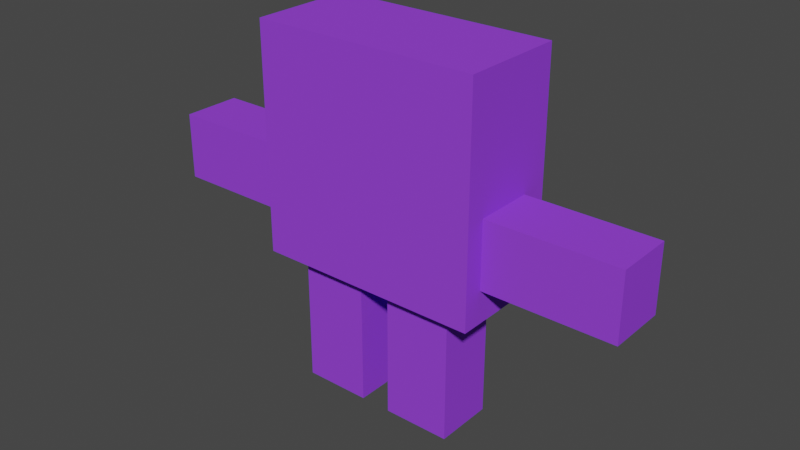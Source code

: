 # Source: CubeMan.blend  (saved by Blender 3.4.6; exported with 4.5.12 LTS)
import bpy
from mathutils import Matrix  # noqa: F401  (used for matrix-valued properties, if any)

bpy.ops.wm.read_factory_settings(use_empty=True)
scene = bpy.context.scene
scene.name = 'Scene'

# ---- collections
col_collection = bpy.data.collections.new('Collection'); scene.collection.children.link(col_collection)

# ---- materials (node trees are filled in below, after node groups)
mat_material = bpy.data.materials.new('Material')
mat_material.alpha_threshold = 0.0
mat_material.use_transparent_shadow = False
mat_material.diffuse_color = (0.2896, 0.05741, 0.8, 1.0)
mat_material.roughness = 0.5
mat_material.line_color = (0.0, 0.0, 0.0, 1.0)

# ---- material node trees

# ---- world
world_world = bpy.data.worlds.new('World'); scene.world = world_world
world_world.use_nodes = True; world_world.node_tree.nodes.clear()
_N = world_world.node_tree.nodes; _L = world_world.node_tree.links
n0 = _N.new('ShaderNodeOutputWorld'); n0.name = 'World Output'; n0.location = (300, 300)
n1 = _N.new('ShaderNodeBackground'); n1.name = 'Background'; n1.location = (10, 300)
n1.inputs[0].default_value = (0.05088, 0.05088, 0.05088, 1.0)
_L.new(n1.outputs[0], n0.inputs[0])
n0.is_active_output = True
world_world.color = (0.05088, 0.05088, 0.05088)
world_world.use_sun_shadow = False
world_world.sun_shadow_jitter_overblur = 0.0

# ---- meshes
me_cube = bpy.data.meshes.new('Cube')
me_cube.from_pydata([(1.0, 1.0, 1.0), (1.0, 1.0, -1.0), (1.0, -1.0, 1.0), (1.0, -1.0, -1.0), (-1.0, 1.0, 1.0), (-1.0, 1.0, -1.0), (-1.0, -1.0, 1.0), (-1.0, -1.0, -1.0), (1.0, 1.0, -3.927), (1.0, 1.0, -1.927), (1.0, -1.0, -3.927), (1.0, -1.0, -1.927), (-1.0, 1.0, -3.927), (-1.0, 1.0, -1.927), (-1.0, -1.0, -3.927), (-1.0, -1.0, -1.927), (0.4907, -2.078, 1.914), (3.024, -2.078, 1.914), (0.4907, 1.509, 1.914), (3.024, 1.509, 1.914), (0.4907, -2.078, -4.84), (3.024, -2.078, -4.84), (0.4907, 1.509, -4.84), (3.024, 1.509, -4.84), (0.8554, 0.8604, -3.38), (1.605, 0.8604, -3.38), (0.8554, -1.14, -3.38), (1.605, -1.14, -3.38), (0.8554, 0.8604, -8.712), (1.605, 0.8604, -8.712), (0.8554, -1.14, -8.712), (1.605, -1.14, -8.712), (0.8554, 0.8604, 0.4529), (1.605, 0.8604, 0.4529), (0.8554, -1.14, 0.4529), (1.605, -1.14, 0.4529), (0.8554, 0.8604, 5.785), (1.605, 0.8604, 5.785), (0.8554, -1.14, 5.785), (1.605, -1.14, 5.785), (1.605, 0.8604, -4.074), (1.605, 0.8604, -4.836), (1.605, 0.8604, -5.598), (1.605, 0.8604, -6.359), (1.605, 0.8604, -7.121), (1.605, 0.8604, -7.883), (0.8554, -1.14, -4.074), (0.8554, -1.14, -4.836), (0.8554, -1.14, -5.598), (0.8554, -1.14, -6.359), (0.8554, -1.14, -7.121), (0.8554, -1.14, -7.883), (1.605, -1.14, -7.883), (1.605, -1.14, -7.121), (1.605, -1.14, -6.359), (1.605, -1.14, -5.598), (1.605, -1.14, -4.836), (1.605, -1.14, -4.074), (0.8554, 0.8604, -7.883), (0.8554, 0.8604, -7.121), (0.8554, 0.8604, -6.359), (0.8554, 0.8604, -5.598), (0.8554, 0.8604, -4.836), (0.8554, 0.8604, -4.074), (1.605, 0.8604, 1.246), (1.605, 0.8604, 2.008), (1.605, 0.8604, 2.769), (1.605, 0.8604, 3.531), (1.605, 0.8604, 4.293), (1.605, 0.8604, 5.055), (0.8554, -1.14, 1.246), (0.8554, -1.14, 2.008), (0.8554, -1.14, 2.769), (0.8554, -1.14, 3.531), (0.8554, -1.14, 4.293), (0.8554, -1.14, 5.055), (1.605, -1.14, 5.055), (1.605, -1.14, 4.293), (1.605, -1.14, 3.531), (1.605, -1.14, 2.769), (1.605, -1.14, 2.008), (1.605, -1.14, 1.246), (0.8554, 0.8604, 5.055), (0.8554, 0.8604, 4.293), (0.8554, 0.8604, 3.531), (0.8554, 0.8604, 2.769), (0.8554, 0.8604, 2.008), (0.8554, 0.8604, 1.246), (0.2886, 1.001, -0.9865), (0.2875, -1.0, 1.0), (0.2875, -1.0, -1.0), (0.2875, 1.0, 1.0), (-0.06671, 1.0, -1.0), (-0.398, 1.0, -1.0), (-0.06671, -1.0, 1.0), (-0.398, -1.0, 1.0), (-0.398, -1.0, -1.0), (-0.06671, -1.0, -1.0), (-0.398, 1.0, 1.0), (-0.06671, 1.0, 1.0), (0.2965, 1.0, -1.927), (-0.3702, 1.0, -1.927), (0.2965, -1.0, -3.927), (-0.3702, -1.0, -3.927), (-0.3702, -1.0, -1.927), (0.2965, -1.0, -1.927), (-0.3702, 1.0, -3.927), (0.2965, 1.0, -3.927), (-0.05875, 1.0, -1.927), (-0.05875, -1.0, -3.927), (-0.05875, -1.0, -1.927), (-0.05875, 1.0, -3.927), (0.4951, -1.0, -1.927), (0.7296, -1.0, -1.927), (0.4951, 1.0, -3.927), (0.7296, 1.0, -3.927), (0.7296, 1.0, -1.927), (0.4951, 1.0, -1.927), (0.7296, -1.0, -3.927), (0.4951, -1.0, -3.927), (-0.7076, 1.0, -1.927), (-0.7076, -1.0, -3.927), (-0.7076, -1.0, -1.927), (-0.7076, 1.0, -3.927), (-0.7127, 1.0, -1.0), (-0.7127, -1.0, 1.0), (-0.7127, -1.0, -1.0), (-0.7127, 1.0, 1.0), (0.4899, -1.0, -1.0), (0.7274, -1.0, -1.0), (0.4899, 1.0, 1.0), (0.7274, 1.0, 1.0), (0.7278, 1.0, -0.9948), (0.4907, 1.001, -0.9903), (0.7274, -1.0, 1.0), (0.4899, -1.0, 1.0)], [], [(127, 4, 6, 125), (126, 125, 6, 7), (7, 6, 4, 5), (132, 1, 3, 129), (1, 0, 2, 3), (132, 131, 0, 1), (123, 121, 14, 12), (122, 15, 14, 121), (15, 13, 12, 14), (116, 113, 11, 9), (9, 11, 10, 8), (116, 9, 8, 115), (16, 20, 22, 18), (19, 18, 22, 23), (23, 22, 20, 21), (21, 17, 19, 23), (17, 16, 18, 19), (21, 20, 16, 17), (58, 28, 30, 51), (52, 51, 30, 31), (31, 30, 28, 29), (40, 25, 27, 57), (25, 24, 26, 27), (40, 63, 24, 25), (82, 75, 38, 36), (76, 39, 38, 75), (39, 37, 36, 38), (64, 81, 35, 33), (33, 35, 34, 32), (64, 33, 32, 87), (29, 28, 58, 45), (45, 58, 59, 44), (44, 59, 60, 43), (43, 60, 61, 42), (42, 61, 62, 41), (41, 62, 63, 40), (29, 45, 52, 31), (45, 44, 53, 52), (44, 43, 54, 53), (43, 42, 55, 54), (42, 41, 56, 55), (41, 40, 57, 56), (27, 26, 46, 57), (57, 46, 47, 56), (56, 47, 48, 55), (55, 48, 49, 54), (54, 49, 50, 53), (53, 50, 51, 52), (24, 63, 46, 26), (63, 62, 47, 46), (62, 61, 48, 47), (61, 60, 49, 48), (60, 59, 50, 49), (59, 58, 51, 50), (37, 69, 82, 36), (69, 68, 83, 82), (68, 67, 84, 83), (67, 66, 85, 84), (66, 65, 86, 85), (65, 64, 87, 86), (37, 39, 76, 69), (69, 76, 77, 68), (68, 77, 78, 67), (67, 78, 79, 66), (66, 79, 80, 65), (65, 80, 81, 64), (35, 81, 70, 34), (81, 80, 71, 70), (80, 79, 72, 71), (79, 78, 73, 72), (78, 77, 74, 73), (77, 76, 75, 74), (32, 34, 70, 87), (87, 70, 71, 86), (86, 71, 72, 85), (85, 72, 73, 84), (84, 73, 74, 83), (83, 74, 75, 82), (92, 99, 91, 88), (92, 88, 90, 97), (128, 135, 89, 90), (130, 91, 89, 135), (124, 93, 96, 126), (93, 92, 97, 96), (124, 127, 98, 93), (93, 98, 99, 92), (90, 89, 94, 97), (97, 94, 95, 96), (91, 99, 94, 89), (99, 98, 95, 94), (120, 101, 106, 123), (108, 100, 107, 111), (120, 122, 104, 101), (108, 110, 105, 100), (112, 105, 102, 119), (110, 104, 103, 109), (114, 119, 102, 107), (111, 109, 103, 106), (107, 102, 109, 111), (105, 110, 109, 102), (101, 104, 110, 108), (101, 108, 111, 106), (8, 10, 118, 115), (115, 118, 119, 114), (11, 113, 118, 10), (113, 112, 119, 118), (100, 117, 114, 107), (117, 116, 115, 114), (100, 105, 112, 117), (117, 112, 113, 116), (13, 15, 122, 120), (13, 120, 123, 12), (104, 122, 121, 103), (106, 103, 121, 123), (5, 4, 127, 124), (5, 124, 126, 7), (96, 95, 125, 126), (98, 127, 125, 95), (0, 131, 134, 2), (131, 130, 135, 134), (3, 2, 134, 129), (129, 134, 135, 128), (88, 91, 130, 133), (133, 130, 131, 132), (88, 133, 128, 90), (133, 132, 129, 128)])
_uv = me_cube.uv_layers.new(name='UVMap')
_uv.uv.foreach_set('vector', [0.8566, 0.5, 0.875, 0.5, 0.875, 0.75, 0.8566, 0.75, 0.375, 0.9816, 0.625, 0.9816, 0.625, 1.0, 0.375, 1.0, 0.375, 0.0, 0.625, 0.0, 0.625, 0.25, 0.375, 0.25, 0.3269, 0.5, 0.375, 0.5, 0.375, 0.75, 0.3269, 0.75, 0.375, 0.5, 0.625, 0.5, 0.625, 0.75, 0.375, 0.75, 0.375, 0.4519, 0.625, 0.4519, 0.625, 0.5, 0.375, 0.5, 0.8384, 0.5, 0.8384, 0.75, 0.875, 0.75, 0.875, 0.5, 0.375, 0.9634, 0.375, 1.0, 0.625, 1.0, 0.625, 0.9634, 0.375, 0.0, 0.375, 0.25, 0.625, 0.25, 0.625, 0.0, 0.3412, 0.5, 0.3412, 0.75, 0.375, 0.75, 0.375, 0.5, 0.375, 0.5, 0.375, 0.75, 0.625, 0.75, 0.625, 0.5, 0.375, 0.4662, 0.375, 0.5, 0.625, 0.5, 0.625, 0.4662, 0.625, 0.5, 0.875, 0.5, 0.875, 0.75, 0.625, 0.75, 0.375, 0.75, 0.625, 0.75, 0.625, 1.0, 0.375, 1.0, 0.375, 0.0, 0.625, 0.0, 0.625, 0.25, 0.375, 0.25, 0.125, 0.5, 0.375, 0.5, 0.375, 0.75, 0.125, 0.75, 0.375, 0.5, 0.625, 0.5, 0.625, 0.75, 0.375, 0.75, 0.375, 0.25, 0.625, 0.25, 0.625, 0.5, 0.375, 0.5, 0.8361, 0.5, 0.875, 0.5, 0.875, 0.75, 0.8361, 0.75, 0.375, 0.9611, 0.625, 0.9611, 0.625, 1.0, 0.375, 1.0, 0.375, 0.0, 0.625, 0.0, 0.625, 0.25, 0.375, 0.25, 0.3424, 0.5, 0.375, 0.5, 0.375, 0.75, 0.3424, 0.75, 0.375, 0.5, 0.625, 0.5, 0.625, 0.75, 0.375, 0.75, 0.375, 0.4674, 0.625, 0.4674, 0.625, 0.5, 0.375, 0.5, 0.8407, 0.5, 0.8407, 0.75, 0.875, 0.75, 0.875, 0.5, 0.375, 0.9657, 0.375, 1.0, 0.625, 1.0, 0.625, 0.9657, 0.375, 0.0, 0.375, 0.25, 0.625, 0.25, 0.625, 0.0, 0.3378, 0.5, 0.3378, 0.75, 0.375, 0.75, 0.375, 0.5, 0.375, 0.5, 0.375, 0.75, 0.625, 0.75, 0.625, 0.5, 0.375, 0.4628, 0.375, 0.5, 0.625, 0.5, 0.625, 0.4628, 0.375, 0.25, 0.625, 0.25, 0.625, 0.2889, 0.375, 0.2889, 0.375, 0.2889, 0.625, 0.2889, 0.625, 0.3246, 0.375, 0.3246, 0.375, 0.3246, 0.625, 0.3246, 0.625, 0.3603, 0.375, 0.3603, 0.375, 0.3603, 0.625, 0.3603, 0.625, 0.396, 0.375, 0.396, 0.375, 0.396, 0.625, 0.396, 0.625, 0.4317, 0.375, 0.4317, 0.375, 0.4317, 0.625, 0.4317, 0.625, 0.4674, 0.375, 0.4674, 0.125, 0.5, 0.1639, 0.5, 0.1639, 0.75, 0.125, 0.75, 0.1639, 0.5, 0.1996, 0.5, 0.1996, 0.75, 0.1639, 0.75, 0.1996, 0.5, 0.2353, 0.5, 0.2353, 0.75, 0.1996, 0.75, 0.2353, 0.5, 0.271, 0.5, 0.271, 0.75, 0.2353, 0.75, 0.271, 0.5, 0.3067, 0.5, 0.3067, 0.75, 0.271, 0.75, 0.3067, 0.5, 0.3424, 0.5, 0.3424, 0.75, 0.3067, 0.75, 0.375, 0.75, 0.625, 0.75, 0.625, 0.7826, 0.375, 0.7826, 0.375, 0.7826, 0.625, 0.7826, 0.625, 0.8183, 0.375, 0.8183, 0.375, 0.8183, 0.625, 0.8183, 0.625, 0.854, 0.375, 0.854, 0.375, 0.854, 0.625, 0.854, 0.625, 0.8897, 0.375, 0.8897, 0.375, 0.8897, 0.625, 0.8897, 0.625, 0.9254, 0.375, 0.9254, 0.375, 0.9254, 0.625, 0.9254, 0.625, 0.9611, 0.375, 0.9611, 0.625, 0.5, 0.6576, 0.5, 0.6576, 0.75, 0.625, 0.75, 0.6576, 0.5, 0.6933, 0.5, 0.6933, 0.75, 0.6576, 0.75, 0.6933, 0.5, 0.729, 0.5, 0.729, 0.75, 0.6933, 0.75, 0.729, 0.5, 0.7647, 0.5, 0.7647, 0.75, 0.729, 0.75, 0.7647, 0.5, 0.8004, 0.5, 0.8004, 0.75, 0.7647, 0.75, 0.8004, 0.5, 0.8361, 0.5, 0.8361, 0.75, 0.8004, 0.75, 0.375, 0.25, 0.375, 0.2843, 0.625, 0.2843, 0.625, 0.25, 0.375, 0.2843, 0.375, 0.32, 0.625, 0.32, 0.625, 0.2843, 0.375, 0.32, 0.375, 0.3557, 0.625, 0.3557, 0.625, 0.32, 0.375, 0.3557, 0.375, 0.3914, 0.625, 0.3914, 0.625, 0.3557, 0.375, 0.3914, 0.375, 0.4271, 0.625, 0.4271, 0.625, 0.3914, 0.375, 0.4271, 0.375, 0.4628, 0.625, 0.4628, 0.625, 0.4271, 0.125, 0.5, 0.125, 0.75, 0.1593, 0.75, 0.1593, 0.5, 0.1593, 0.5, 0.1593, 0.75, 0.195, 0.75, 0.195, 0.5, 0.195, 0.5, 0.195, 0.75, 0.2307, 0.75, 0.2307, 0.5, 0.2307, 0.5, 0.2307, 0.75, 0.2664, 0.75, 0.2664, 0.5, 0.2664, 0.5, 0.2664, 0.75, 0.3021, 0.75, 0.3021, 0.5, 0.3021, 0.5, 0.3021, 0.75, 0.3378, 0.75, 0.3378, 0.5, 0.375, 0.75, 0.375, 0.7872, 0.625, 0.7872, 0.625, 0.75, 0.375, 0.7872, 0.375, 0.8229, 0.625, 0.8229, 0.625, 0.7872, 0.375, 0.8229, 0.375, 0.8586, 0.625, 0.8586, 0.625, 0.8229, 0.375, 0.8586, 0.375, 0.8943, 0.625, 0.8943, 0.625, 0.8586, 0.375, 0.8943, 0.375, 0.93, 0.625, 0.93, 0.625, 0.8943, 0.375, 0.93, 0.375, 0.9657, 0.625, 0.9657, 0.625, 0.93, 0.625, 0.5, 0.625, 0.75, 0.6622, 0.75, 0.6622, 0.5, 0.6622, 0.5, 0.6622, 0.75, 0.6979, 0.75, 0.6979, 0.5, 0.6979, 0.5, 0.6979, 0.75, 0.7336, 0.75, 0.7336, 0.5, 0.7336, 0.5, 0.7336, 0.75, 0.7693, 0.75, 0.7693, 0.5, 0.7693, 0.5, 0.7693, 0.75, 0.805, 0.75, 0.805, 0.5, 0.805, 0.5, 0.805, 0.75, 0.8407, 0.75, 0.8407, 0.5, 0.375, 0.3299, 0.625, 0.3299, 0.625, 0.3742, 0.375, 0.3742, 0.2049, 0.5, 0.2492, 0.5, 0.2492, 0.75, 0.2049, 0.75, 0.375, 0.84, 0.625, 0.84, 0.625, 0.8758, 0.375, 0.8758, 0.715, 0.5, 0.7508, 0.5, 0.7508, 0.75, 0.715, 0.75, 0.1434, 0.5, 0.1635, 0.5, 0.1635, 0.75, 0.1434, 0.75, 0.1635, 0.5, 0.2049, 0.5, 0.2049, 0.75, 0.1635, 0.75, 0.375, 0.2684, 0.625, 0.2684, 0.625, 0.2885, 0.375, 0.2885, 0.375, 0.2885, 0.625, 0.2885, 0.625, 0.3299, 0.375, 0.3299, 0.375, 0.8758, 0.625, 0.8758, 0.625, 0.9201, 0.375, 0.9201, 0.375, 0.9201, 0.625, 0.9201, 0.625, 0.9615, 0.375, 0.9615, 0.7508, 0.5, 0.7951, 0.5, 0.7951, 0.75, 0.7508, 0.75, 0.7951, 0.5, 0.8365, 0.5, 0.8365, 0.75, 0.7951, 0.75, 0.375, 0.2866, 0.375, 0.3287, 0.625, 0.3287, 0.625, 0.2866, 0.375, 0.3677, 0.375, 0.4121, 0.625, 0.4121, 0.625, 0.3677, 0.1616, 0.5, 0.1616, 0.75, 0.2037, 0.75, 0.2037, 0.5, 0.2427, 0.5, 0.2427, 0.75, 0.2871, 0.75, 0.2871, 0.5, 0.375, 0.8131, 0.375, 0.8379, 0.625, 0.8379, 0.625, 0.8131, 0.375, 0.8823, 0.375, 0.9213, 0.625, 0.9213, 0.625, 0.8823, 0.6881, 0.5, 0.6881, 0.75, 0.7129, 0.75, 0.7129, 0.5, 0.7573, 0.5, 0.7573, 0.75, 0.7963, 0.75, 0.7963, 0.5, 0.7129, 0.5, 0.7129, 0.75, 0.7573, 0.75, 0.7573, 0.5, 0.375, 0.8379, 0.375, 0.8823, 0.625, 0.8823, 0.625, 0.8379, 0.2037, 0.5, 0.2037, 0.75, 0.2427, 0.75, 0.2427, 0.5, 0.375, 0.3287, 0.375, 0.3677, 0.625, 0.3677, 0.625, 0.3287, 0.625, 0.5, 0.625, 0.75, 0.6588, 0.75, 0.6588, 0.5, 0.6588, 0.5, 0.6588, 0.75, 0.6881, 0.75, 0.6881, 0.5, 0.375, 0.75, 0.375, 0.7838, 0.625, 0.7838, 0.625, 0.75, 0.375, 0.7838, 0.375, 0.8131, 0.625, 0.8131, 0.625, 0.7838, 0.375, 0.4121, 0.375, 0.4369, 0.625, 0.4369, 0.625, 0.4121, 0.375, 0.4369, 0.375, 0.4662, 0.625, 0.4662, 0.625, 0.4369, 0.2871, 0.5, 0.2871, 0.75, 0.3119, 0.75, 0.3119, 0.5, 0.3119, 0.5, 0.3119, 0.75, 0.3412, 0.75, 0.3412, 0.5, 0.125, 0.5, 0.125, 0.75, 0.1616, 0.75, 0.1616, 0.5, 0.375, 0.25, 0.375, 0.2866, 0.625, 0.2866, 0.625, 0.25, 0.375, 0.9213, 0.375, 0.9634, 0.625, 0.9634, 0.625, 0.9213, 0.7963, 0.5, 0.7963, 0.75, 0.8384, 0.75, 0.8384, 0.5, 0.375, 0.25, 0.625, 0.25, 0.625, 0.2684, 0.375, 0.2684, 0.125, 0.5, 0.1434, 0.5, 0.1434, 0.75, 0.125, 0.75, 0.375, 0.9615, 0.625, 0.9615, 0.625, 0.9816, 0.375, 0.9816, 0.8365, 0.5, 0.8566, 0.5, 0.8566, 0.75, 0.8365, 0.75, 0.625, 0.5, 0.6731, 0.5, 0.6731, 0.75, 0.625, 0.75, 0.6731, 0.5, 0.715, 0.5, 0.715, 0.75, 0.6731, 0.75, 0.375, 0.75, 0.625, 0.75, 0.625, 0.7981, 0.375, 0.7981, 0.375, 0.7981, 0.625, 0.7981, 0.625, 0.84, 0.375, 0.84, 0.375, 0.3742, 0.625, 0.3742, 0.625, 0.41, 0.375, 0.41, 0.375, 0.41, 0.625, 0.41, 0.625, 0.4519, 0.375, 0.4519, 0.2492, 0.5, 0.285, 0.5, 0.285, 0.75, 0.2492, 0.75, 0.285, 0.5, 0.3269, 0.5, 0.3269, 0.75, 0.285, 0.75])
me_cube.materials.append(mat_material)
me_cube.use_mirror_vertex_groups = False
me_cube.update()
arm_armature = bpy.data.armatures.new('Armature')  # bones are not reproduced

# ---- objects
ob_cube = bpy.data.objects.new('Cube', me_cube)
ob_armature = bpy.data.objects.new('Armature', arm_armature)

# ---- transforms, parenting, visibility, modifiers, constraints
ob_cube.parent = ob_armature
ob_cube.matrix_parent_inverse = Matrix(((1.0, -0.0, 0.0, 0.06908), (-0.0, 1.0, -0.0, 0.03691), (-0.0, 0.0, 1.0, -1.712), (-0.0, 0.0, -0.0, 1.0)))
ob_cube.location = (-0.65, -0.054, 0.9878)
ob_cube.rotation_euler = (0.0, 1.571, 0.0)
ob_cube.scale = (-1.167, -0.3868, -0.4378)
ob_cube.lock_rotations_4d = False
ob_cube.empty_display_type = 'ARROWS'
ob_cube.lineart.crease_threshold = 0.0
_vg = ob_cube.vertex_groups.new(name='Torso')
for _i, _w in zip([0, 1, 2, 3, 4, 5, 6, 7, 8, 9, 10, 11, 12, 13, 14, 15, 17, 19, 21, 23, 32, 33, 34, 35, 36, 37, 38, 39, 64, 65, 66, 67, 68, 69, 70, 71, 72, 73, 74, 75, 76, 77, 78, 79, 80, 81, 82, 83, 84, 85, 86, 87, 88, 89, 90, 91, 92, 93, 94, 95, 96, 97, 98, 99, 100, 101, 102, 103, 104, 105, 106, 107, 108, 109, 110, 111, 112, 113, 114, 115, 116, 117, 118, 119, 120, 121, 122, 123, 124, 125, 126, 127, 128, 129, 130, 131, 132, 133, 134, 135], [0.07184, 0.1325, 0.1003, 0.4099, 0.03827, 0.01257, 0.04366, 0.02192, 0.1048, 0.1804, 0.1411, 0.5409, 0.07853, 0.06011, 0.08486, 0.07067, 0.3338, 0.1054, 0.0398, 0.005071, 0.06212, 0.3045, 0.08439, 0.2517, 0.1021, 0.1163, 0.1038, 0.1135, 0.2288, 0.1854, 0.1579, 0.1399, 0.1282, 0.1206, 0.08451, 0.1002, 0.1056, 0.1043, 0.1035, 0.1033, 0.1188, 0.1263, 0.137, 0.1523, 0.1738, 0.2045, 0.1023, 0.1027, 0.103, 0.1031, 0.0943, 0.07043, 0.08681, 0.09925, 0.1585, 0.07578, 0.05827, 0.0338, 0.07584, 0.06033, 0.05329, 0.08512, 0.05336, 0.06306, 0.136, 0.07824, 0.1613, 0.1072, 0.1102, 0.3245, 0.09095, 0.1148, 0.101, 0.1293, 0.1733, 0.1018, 0.4481, 0.5273, 0.1144, 0.1114, 0.1687, 0.1533, 0.1649, 0.1678, 0.06395, 0.0917, 0.07931, 0.08232, 0.01721, 0.05106, 0.02937, 0.0442, 0.2407, 0.3648, 0.079, 0.07646, 0.1231, 0.1089, 0.1111, 0.1091]): _vg.add([_i], _w, 'REPLACE')
_vg = ob_cube.vertex_groups.new(name='Shoulder.L')
for _i, _w in zip([0, 1, 2, 3, 4, 5, 6, 7, 8, 9, 10, 11, 12, 13, 14, 15, 16, 17, 18, 19, 20, 21, 22, 23, 24, 25, 26, 27, 32, 33, 34, 35, 36, 37, 38, 39, 40, 41, 42, 43, 44, 46, 47, 48, 49, 50, 51, 52, 53, 54, 55, 56, 57, 59, 60, 61, 62, 63, 64, 65, 66, 67, 68, 69, 70, 71, 72, 73, 74, 75, 76, 77, 78, 79, 80, 81, 82, 83, 84, 85, 86, 87, 88, 89, 90, 91, 92, 93, 94, 95, 96, 97, 98, 99, 100, 101, 102, 103, 104, 105, 106, 107, 108, 109, 110, 111, 112, 113, 114, 115, 116, 117, 118, 119, 120, 121, 122, 123, 124, 125, 126, 127, 128, 129, 130, 131, 132, 133, 134, 135], [0.0, 0.0, 0.0, 0.0, 0.0, 0.0, 0.0, 0.0, 0.0, 0.0, 0.0, 0.0, 0.0, 0.0, 0.0, 0.0, 0.0, 0.0, 0.0, 0.0, 0.0, 0.0, 0.0, 0.0, 0.0, 0.0, 0.0, 0.0, 0.0, 0.0, 0.0, 0.0, 0.0, 0.0, 0.0, 0.0, 0.0, 0.0, 0.0, 0.0, 0.0, 0.0, 0.0, 0.0, 0.0, 0.0, 0.0, 0.0, 0.0, 0.0, 0.0, 0.0, 0.0, 0.0, 0.0, 0.0, 0.0, 0.0, 0.0, 0.0, 0.0, 0.0, 0.0, 0.0, 0.0, 0.0, 0.0, 0.0, 0.0, 0.0, 0.0, 0.0, 0.0, 0.0, 0.0, 0.0, 0.0, 0.0, 0.0, 0.0, 0.0, 0.0, 0.0, 0.0, 0.0, 0.0, 0.0, 0.0, 0.0, 0.0, 0.0, 0.0, 0.0, 0.0, 0.0, 0.0, 0.0, 0.0, 0.0, 0.0, 0.0, 0.0, 0.0, 0.0, 0.0, 0.0, 0.0, 0.0, 0.0, 0.0, 0.0, 0.0, 0.0, 0.0, 0.0, 0.0, 0.0, 0.0, 0.0, 0.0, 0.0, 0.0, 0.0, 0.0, 0.0, 0.0, 0.0, 0.0, 0.0, 0.0]): _vg.add([_i], _w, 'REPLACE')
_vg = ob_cube.vertex_groups.new(name='MiddleArm.L')
for _i, _w in zip([1, 3, 5, 7, 8, 9, 10, 11, 12, 13, 14, 15, 18, 20, 21, 22, 23, 24, 25, 26, 27, 28, 29, 30, 31, 40, 41, 42, 43, 44, 45, 46, 47, 48, 49, 50, 51, 52, 53, 54, 55, 56, 57, 58, 59, 60, 61, 62, 63, 88, 90, 92, 93, 96, 97, 100, 101, 102, 103, 104, 105, 106, 107, 108, 109, 110, 111, 112, 113, 114, 115, 116, 117, 118, 119, 120, 121, 122, 123, 124, 126, 128, 129, 132, 133], [0.0, 0.0, 0.0, 0.0, 0.0, 0.0, 0.0, 0.0, 0.0, 0.0, 0.0, 0.0, 0.005226, 0.0, 0.0, 0.0, 0.0, 0.0, 0.0, 0.0, 0.0, 0.4522, 0.324, 0.3623, 0.3819, 0.0, 0.6372, 0.7693, 0.9864, 0.7872, 0.7381, 0.0, 0.2625, 0.9098, 0.9983, 0.7885, 0.5723, 0.7749, 0.7475, 0.9723, 0.7, 0.6816, 0.0, 0.6569, 0.7362, 0.9557, 0.8352, 0.4809, 0.0, 0.0, 0.0, 0.0, 0.0, 0.0, 0.0, 0.0, 0.0, 0.0, 0.0, 0.0, 0.0, 0.0, 0.0, 0.0, 0.0, 0.0, 0.0, 0.0, 0.0, 0.0, 0.0, 0.0, 0.0, 0.0, 0.0, 0.0, 0.0, 0.0, 0.0, 0.0, 0.0, 0.0, 0.0, 0.0, 0.0]): _vg.add([_i], _w, 'REPLACE')
_vg = ob_cube.vertex_groups.new(name='LowerArm.L')
for _i, _w in zip([0, 1, 4, 5, 7, 8, 9, 10, 11, 12, 13, 14, 15, 18, 22, 24, 25, 26, 28, 29, 30, 31, 32, 33, 40, 41, 42, 43, 44, 45, 46, 48, 49, 50, 51, 52, 53, 54, 55, 58, 59, 60, 61, 62, 63, 64, 65, 66, 86, 87, 88, 91, 92, 93, 96, 98, 99, 100, 101, 102, 103, 104, 105, 106, 107, 108, 109, 110, 111, 112, 113, 114, 115, 116, 117, 118, 119, 120, 121, 122, 123, 124, 126, 127, 130, 131, 132, 133], [0.0, 0.0, 0.0, 0.0, 0.0, 0.0, 0.0, 0.1207, 0.0, 0.0, 0.0, 0.0, 0.0, 0.0, 0.0, 0.0, 0.0, 0.0, 1.0, 1.0, 1.0, 1.0, 0.0, 0.0, 0.0, 0.009751, 0.408, 0.6688, 0.9518, 1.0, 0.0, 0.2384, 0.9206, 1.0, 1.0, 1.0, 1.0, 0.6651, 0.2622, 1.0, 0.9608, 0.8667, 0.4361, 0.0938, 0.0, 0.0, 0.0, 0.0, 0.0, 0.0, 0.0, 0.0, 0.0, 0.0, 0.0, 0.0, 0.0, 0.0, 0.0, 0.0, 0.0, 0.0, 0.0, 0.0, 0.0, 0.0, 0.0, 0.0, 0.0, 0.0, 0.0, 0.0, 0.0, 0.0, 0.0, 0.001939, 0.0, 0.0, 0.0, 0.0, 0.0, 0.0, 0.0, 0.0, 0.0, 0.0, 0.0, 0.0]): _vg.add([_i], _w, 'REPLACE')
_vg = ob_cube.vertex_groups.new(name='Shoulder.R')
for _i, _w in zip([0, 1, 2, 3, 4, 5, 6, 7, 8, 9, 10, 11, 12, 14, 16, 17, 18, 19, 21, 22, 23, 24, 25, 26, 27, 28, 29, 30, 31, 32, 34, 35, 40, 41, 42, 43, 44, 45, 46, 47, 48, 49, 50, 51, 52, 53, 54, 55, 56, 57, 58, 59, 60, 61, 62, 63, 64, 65, 66, 67, 68, 70, 71, 72, 73, 74, 76, 77, 78, 79, 80, 81, 83, 84, 85, 86, 87, 88, 89, 90, 91, 92, 93, 94, 95, 96, 97, 98, 99, 100, 101, 102, 103, 104, 105, 106, 107, 108, 109, 110, 111, 112, 113, 114, 115, 116, 117, 118, 119, 120, 121, 122, 123, 124, 125, 126, 127, 128, 129, 130, 131, 132, 133, 134, 135], [0.0, 0.0, 0.0, 0.0, 0.0, 0.01659, 0.0, 0.0, 0.05379, 0.0, 0.02392, 0.0, 0.00258, 0.0001818, 0.0, 0.0, 0.0, 0.0, 0.0, 0.00318, 0.0, 0.0, 0.3651, 0.0, 0.2865, 0.0, 0.0, 0.0, 0.0, 0.0, 0.0, 0.0, 0.2774, 0.0, 0.0, 0.0, 0.0, 0.0, 0.06697, 0.0, 0.0, 0.0, 0.0, 0.0, 0.0, 0.0, 0.0, 0.0, 0.0, 0.06747, 0.007393, 0.0, 0.0, 0.0, 0.0, 0.0, 0.0, 0.0, 0.0, 0.0, 0.0, 0.0, 0.0, 0.0, 0.0, 0.0, 0.0, 0.0, 0.0, 0.0, 0.0, 0.07993, 0.0, 0.0, 0.0, 0.0, 0.0, 0.0, 0.0, 0.0, 0.0, 0.0, 0.0, 0.0, 0.0, 0.0, 0.0, 0.0, 0.0, 0.0, 0.0, 0.0, 0.0, 0.0, 0.0, 0.0, 0.0, 0.0, 0.0, 0.0, 0.0, 0.0, 0.0, 0.0, 0.0, 0.0, 0.0, 0.0, 0.0, 0.0, 0.0, 0.0, 0.0, 0.0, 0.0, 0.0, 0.0, 0.0, 0.0, 0.0, 0.0, 0.0, 0.0, 0.0, 0.0]): _vg.add([_i], _w, 'REPLACE')
_vg = ob_cube.vertex_groups.new(name='MiddleArm.R')
for _i, _w in zip([0, 1, 2, 3, 4, 5, 6, 7, 8, 9, 10, 11, 12, 13, 14, 15, 16, 17, 18, 19, 22, 24, 25, 26, 27, 32, 33, 34, 35, 36, 40, 41, 42, 46, 47, 56, 57, 61, 62, 63, 64, 65, 66, 67, 68, 69, 70, 71, 72, 73, 74, 75, 76, 77, 78, 79, 80, 81, 82, 83, 84, 85, 86, 87, 88, 89, 90, 91, 92, 93, 94, 95, 96, 97, 98, 99, 100, 101, 102, 103, 104, 105, 106, 107, 108, 109, 110, 111, 112, 113, 114, 115, 116, 117, 118, 119, 120, 121, 122, 123, 124, 125, 126, 127, 128, 129, 130, 131, 132, 133, 134, 135], [0.0, 0.0, 0.0, 0.0, 0.0, 0.0, 0.0, 0.0, 0.0, 0.0, 0.0, 0.0, 0.0, 0.0, 0.0, 0.0, 0.0, 0.0, 0.0, 0.0, 0.0, 0.0, 0.0, 0.0, 0.0, 0.0, 0.0, 0.0, 0.0, 0.01077, 0.0, 0.0, 0.0, 0.0, 0.0, 0.0, 0.0, 0.0, 0.0, 0.0, 0.0, 0.2164, 0.6549, 1.0, 0.6591, 0.6174, 0.0, 0.631, 0.5035, 1.0, 0.6565, 0.6565, 0.6165, 0.6409, 1.0, 0.6308, 0.5057, 0.0, 0.4956, 0.7022, 1.0, 0.5692, 0.3055, 0.0, 0.0, 0.0, 0.0, 0.0, 0.0, 0.0, 0.0, 0.0, 0.0, 0.0, 0.0, 0.0, 0.0, 0.0, 0.0, 0.0, 0.0, 0.0, 0.0, 0.0, 0.0, 0.0, 0.0, 0.0, 0.0, 0.0, 0.0, 0.0, 0.0, 0.0, 0.0, 0.0, 0.0, 0.0, 0.0, 0.0, 0.0, 0.0, 0.0, 0.0, 0.0, 0.0, 0.0, 0.0, 0.0, 0.0, 0.0, 0.0]): _vg.add([_i], _w, 'REPLACE')
_vg = ob_cube.vertex_groups.new(name='LowerArm.R')
for _i, _w in zip([0, 1, 2, 4, 5, 6, 7, 32, 34, 36, 37, 38, 39, 64, 65, 66, 67, 68, 69, 70, 71, 72, 73, 74, 75, 76, 77, 78, 79, 80, 81, 82, 83, 84, 85, 86, 87, 88, 89, 90, 91, 92, 93, 94, 95, 96, 97, 98, 99, 124, 125, 126, 127, 128, 130, 131, 132, 133, 134, 135], [0.0, 0.0, 0.0, 0.0, 0.0, 0.0, 0.0, 0.0, 0.0, 1.0, 1.0, 1.0, 1.0, 0.001277, 0.02499, 0.04988, 0.8725, 1.0, 1.0, 0.0, 0.01635, 0.1721, 1.0, 1.0, 1.0, 1.0, 1.0, 0.7122, 0.0515, 0.02892, 0.007455, 1.0, 1.0, 0.693, 0.04091, 0.01291, 0.0, 0.0, 0.0, 0.0, 0.0, 0.0, 0.0, 0.0, 0.0, 0.0, 0.0, 0.0, 0.0, 0.0, 0.0, 0.0, 0.0, 0.003277, 0.0, 0.0, 0.0, 0.0, 0.0, 0.0]): _vg.add([_i], _w, 'REPLACE')
_vg = ob_cube.vertex_groups.new(name='UpperLeg.L')
for _i, _w in zip([2, 3, 8, 10, 11, 12, 14, 16, 17, 20, 21, 22, 23, 24, 25, 26, 27, 28, 29, 30, 31, 34, 35, 40, 41, 42, 43, 44, 45, 46, 47, 48, 49, 50, 51, 52, 53, 54, 55, 56, 57, 58, 59, 60, 61, 62, 63, 70, 71, 72, 78, 79, 80, 81, 89, 90, 94, 95, 96, 97, 102, 103, 104, 105, 106, 107, 109, 110, 111, 112, 113, 114, 115, 118, 119, 121, 122, 123, 128, 129, 134, 135], [0.0, 0.0, 0.0, 0.0, 0.0, 0.0, 0.0, 0.0, 0.0, 0.0, 0.0, 0.0, 0.0, 0.3635, 0.1857, 0.0, 0.0, 0.0, 0.0, 0.0, 0.0, 0.0, 0.0, 0.0, 0.0, 0.0, 0.0, 0.0, 0.0, 0.0, 0.0, 0.0, 0.0, 0.0, 0.0, 0.0, 0.0, 0.0, 0.0, 0.0, 0.0, 0.0, 0.0, 0.0, 0.0, 0.0, 0.0, 0.0, 0.0, 0.0, 0.0, 0.0, 0.0, 0.0, 0.0, 0.0, 0.0, 0.0, 0.0, 0.0, 0.0, 0.0, 0.0, 0.0, 0.0, 0.0, 0.0, 0.0, 0.0, 0.0, 0.0, 0.0, 0.0, 0.0, 0.0, 0.0, 0.0, 0.0, 0.0, 0.0, 0.0, 0.0]): _vg.add([_i], _w, 'REPLACE')
_vg = ob_cube.vertex_groups.new(name='MiddleLeg.L')
for _i, _w in zip([0, 1, 2, 3, 4, 5, 6, 7, 8, 9, 10, 11, 12, 13, 14, 15, 16, 17, 18, 20, 21, 22, 24, 25, 26, 27, 28, 29, 30, 31, 32, 33, 34, 35, 40, 41, 42, 43, 44, 45, 46, 47, 48, 49, 50, 51, 52, 53, 54, 55, 56, 57, 58, 59, 60, 61, 62, 63, 64, 65, 66, 67, 68, 69, 70, 71, 72, 73, 74, 75, 76, 77, 78, 79, 80, 81, 82, 83, 84, 85, 86, 87, 88, 89, 90, 91, 92, 93, 94, 95, 96, 97, 98, 99, 100, 101, 102, 103, 104, 105, 106, 107, 108, 109, 110, 111, 112, 113, 114, 115, 116, 117, 118, 119, 120, 121, 122, 123, 124, 125, 126, 127, 128, 129, 130, 131, 132, 133, 134, 135], [0.0, 0.0, 0.0, 0.0, 0.0, 0.0, 0.0, 0.0, 0.0, 0.0, 0.005958, 0.003859, 0.1398, 0.07408, 0.1163, 0.1931, 0.0, 0.0, 0.0, 0.0, 0.0, 0.0, 0.4126, 0.2694, 0.005548, 0.0, 0.0, 0.0, 0.0, 0.0, 0.0, 0.0, 0.0, 0.0, 0.241, 0.0, 0.0, 0.0, 0.0, 0.0, 0.02224, 0.0, 0.0, 0.0, 0.0, 0.0, 0.0, 0.0, 0.0, 0.0, 0.0, 0.0, 0.0, 0.0, 0.0, 0.0, 0.0, 0.3348, 0.0, 0.0, 0.0, 0.0, 0.0, 0.0, 0.0, 0.0, 0.0, 0.0, 0.0, 0.0, 0.0, 0.0, 0.0, 0.0, 0.0, 0.0, 0.0, 0.0, 0.0, 0.0, 0.0, 0.0, 0.0, 0.0, 0.0, 0.0, 0.0, 0.0, 0.0, 0.0, 0.0382, 0.0, 0.0, 0.0, 0.4594, 1.0, 0.4637, 1.0, 1.0, 0.4794, 1.0, 0.3659, 1.0, 1.0, 1.0, 1.0, 0.2104, 0.04412, 0.181, 0.007554, 0.003485, 0.1544, 0.01514, 0.1536, 0.5914, 0.6433, 0.6408, 0.6096, 0.0, 0.0, 0.0355, 0.0, 0.0, 0.0, 0.0, 0.0, 0.0, 0.0, 0.0, 0.0]): _vg.add([_i], _w, 'REPLACE')
_vg = ob_cube.vertex_groups.new(name='LowerLeg.L')
for _i, _w in zip([0, 1, 2, 3, 4, 5, 6, 7, 8, 11, 12, 13, 14, 15, 22, 24, 25, 26, 27, 28, 29, 30, 31, 32, 34, 35, 40, 41, 42, 43, 44, 45, 46, 47, 48, 49, 50, 51, 52, 53, 54, 55, 56, 57, 58, 59, 60, 61, 62, 63, 70, 71, 86, 87, 88, 89, 90, 91, 92, 93, 94, 95, 96, 97, 98, 99, 100, 101, 102, 103, 104, 105, 106, 107, 108, 109, 110, 111, 112, 113, 114, 115, 116, 117, 119, 120, 121, 122, 123, 124, 125, 126, 127, 128, 129, 130, 131, 132, 133, 134, 135], [0.01795, 0.0, 0.0, 0.0, 0.0, 0.0, 0.0, 0.0, 0.0, 0.0, 1.0, 1.0, 1.0, 1.0, 0.0, 0.005678, 0.06118, 0.0185, 0.07049, 0.0, 0.0, 0.0, 0.0, 0.0, 0.0, 0.0, 0.06148, 0.0, 0.0, 0.0, 0.0, 0.0, 0.05739, 0.0402, 0.0, 0.0, 0.0, 0.0, 0.0, 0.0, 0.0, 0.0, 0.0, 0.089, 0.0, 0.0, 0.0, 0.0, 0.0, 0.03645, 0.0, 0.0, 0.0, 0.0, 0.0, 0.0, 0.0, 0.0, 0.0, 0.0, 0.0, 0.0, 0.0, 0.0, 0.0, 0.0, 0.005741, 0.6662, 0.03931, 0.758, 0.8366, 0.05897, 0.6045, 0.003443, 0.2331, 0.3287, 0.3417, 0.2324, 0.002448, 0.0, 0.0, 0.0, 0.0, 0.0, 0.0007731, 1.0, 1.0, 1.0, 1.0, 0.0, 0.0, 0.0, 0.0, 0.0, 0.0, 0.0, 0.0, 0.0, 0.0, 0.0, 0.0]): _vg.add([_i], _w, 'REPLACE')
_vg = ob_cube.vertex_groups.new(name='UpperLeg.R')
for _i, _w in zip([0, 1, 2, 3, 5, 7, 8, 9, 10, 11, 12, 13, 14, 15, 16, 17, 18, 19, 20, 21, 22, 23, 24, 25, 26, 27, 32, 33, 34, 35, 36, 37, 38, 39, 40, 41, 42, 43, 46, 47, 48, 49, 50, 51, 52, 53, 54, 55, 56, 57, 61, 62, 63, 64, 65, 66, 67, 68, 69, 70, 71, 72, 73, 74, 75, 76, 77, 78, 79, 80, 81, 82, 83, 84, 85, 86, 87, 88, 89, 90, 91, 92, 93, 94, 96, 97, 100, 101, 102, 103, 104, 105, 106, 107, 108, 109, 110, 111, 112, 113, 114, 115, 116, 117, 118, 119, 120, 121, 122, 123, 124, 126, 128, 129, 130, 131, 132, 133, 134, 135], [0.0, 0.0, 0.0, 0.0, 0.0, 0.0, 0.0, 0.0, 0.0, 0.0, 0.01595, 0.0, 0.02343, 0.0, 0.0, 0.0, 0.0, 0.0, 0.0, 0.0, 0.02703, 0.009408, 0.0, 0.0, 0.0, 0.0, 0.4406, 0.0, 0.173, 0.05065, 0.0, 0.0, 0.0, 0.0, 0.0, 0.0, 0.0, 0.0, 0.0, 0.0, 0.0, 0.0, 0.0, 0.0, 0.0, 0.0, 0.0, 0.0, 0.0, 0.0, 0.0, 0.0, 0.0, 0.0, 0.0, 0.0, 0.0, 0.0, 0.0, 0.0, 0.0, 0.0, 0.0, 0.0, 0.0, 0.0, 0.0, 0.0, 0.0, 0.0, 0.2428, 0.0, 0.0, 0.0, 0.0, 0.0, 0.2531, 0.0, 0.0, 0.0, 0.0, 0.0, 0.0, 0.0, 0.0, 0.0, 0.0, 0.0, 0.0, 0.0, 0.0, 0.0, 0.0, 0.0, 0.0, 0.0, 0.0, 0.0, 0.0, 0.0, 0.0, 0.0, 0.0, 0.0, 0.0, 0.0, 0.0, 0.0, 0.0, 0.0, 0.0, 0.0, 0.0, 0.0, 0.0, 0.0, 0.0, 0.0, 0.0, 0.0]): _vg.add([_i], _w, 'REPLACE')
_vg = ob_cube.vertex_groups.new(name='MiddleLeg.R')
for _i, _w in zip([0, 1, 2, 3, 4, 5, 6, 7, 8, 9, 10, 11, 12, 13, 14, 15, 16, 17, 18, 20, 22, 24, 25, 26, 27, 32, 33, 34, 35, 36, 37, 38, 39, 40, 41, 42, 43, 46, 47, 48, 56, 57, 60, 61, 62, 63, 64, 65, 66, 67, 68, 69, 70, 71, 72, 73, 74, 75, 76, 77, 78, 79, 80, 81, 82, 83, 84, 85, 86, 87, 88, 89, 90, 91, 92, 93, 94, 95, 96, 97, 98, 99, 100, 101, 102, 103, 104, 105, 106, 107, 108, 109, 110, 111, 112, 113, 114, 115, 116, 117, 118, 119, 120, 121, 122, 123, 124, 125, 126, 127, 128, 129, 130, 131, 132, 133, 134, 135], [0.0, 0.0, 0.0, 0.0, 0.0, 0.01007, 0.1963, 0.2145, 0.0, 0.0, 0.0, 0.0, 0.02346, 0.0, 0.0, 0.0, 0.0, 0.0, 0.0, 0.0, 0.0, 0.0, 0.0, 0.0, 0.0, 0.3645, 0.1372, 0.0, 0.0, 0.0, 0.0, 0.0, 0.0, 0.0, 0.0, 0.0, 0.0, 0.0, 0.0, 0.0, 0.0, 0.0, 0.0, 0.0, 0.0, 0.0, 0.06763, 0.0, 0.0, 0.0, 0.0, 0.0, 0.0, 0.0, 0.0, 0.0, 0.0, 0.0, 0.0, 0.0, 0.0, 0.0, 0.0, 0.0, 0.0, 0.0, 0.0, 0.0, 0.0, 0.09437, 0.4714, 0.4702, 0.5099, 0.4418, 1.0, 1.0, 1.0, 0.9969, 0.9828, 1.0, 1.0, 1.0, 0.0, 0.0, 0.0, 0.0, 0.0, 0.0, 0.0, 0.0, 0.0, 0.0, 0.0, 0.0, 0.0, 0.0, 0.0, 0.0, 0.0, 0.0, 0.0, 0.0, 0.0, 0.0, 0.0, 0.0, 0.6097, 0.8, 0.8065, 0.6599, 0.2245, 0.001818, 0.05048, 0.0, 0.0, 0.06542, 0.001306, 0.2068]): _vg.add([_i], _w, 'REPLACE')
_vg = ob_cube.vertex_groups.new(name='LowerLeg.R')
for _i, _w in zip([1, 2, 3, 4, 5, 6, 7, 8, 9, 10, 11, 12, 13, 14, 15, 16, 17, 18, 20, 22, 24, 25, 26, 27, 32, 33, 34, 35, 36, 37, 38, 39, 46, 47, 57, 62, 63, 64, 65, 66, 67, 68, 69, 70, 71, 72, 73, 74, 75, 76, 77, 78, 79, 80, 81, 82, 83, 84, 85, 86, 87, 88, 89, 90, 91, 92, 93, 94, 95, 96, 97, 98, 99, 100, 101, 102, 103, 104, 105, 106, 107, 108, 109, 110, 111, 112, 113, 114, 115, 116, 117, 118, 119, 120, 121, 122, 123, 124, 125, 126, 127, 128, 129, 132, 133, 134, 135], [0.0, 0.0, 0.0, 1.0, 1.0, 1.0, 1.0, 0.02488, 0.0, 0.0, 0.0, 0.0, 0.0, 0.0, 0.00214, 0.0, 0.0, 0.0, 0.0, 0.0, 0.0, 0.0, 0.0, 0.0, 0.009363, 0.03944, 0.04488, 0.0601, 0.0, 0.0, 0.0, 0.0, 0.0, 0.0, 0.0, 0.0, 0.0, 0.07883, 0.03665, 0.0, 0.0, 0.0, 0.0, 0.0, 0.0, 0.0, 0.0, 0.0, 0.0, 0.0, 0.0, 0.0, 0.0, 0.0, 0.002446, 0.0, 0.0, 0.0, 0.0, 0.0, 0.05618, 0.001148, 0.05999, 0.05749, 0.001466, 0.4895, 0.8183, 0.5422, 0.8812, 0.8672, 0.5657, 0.8047, 0.5753, 0.0, 0.0, 0.0, 0.0, 0.0, 0.0, 0.0, 0.0, 0.0, 0.0, 0.0, 0.0, 0.0, 0.0, 0.0, 0.0, 0.0, 0.0, 0.0, 0.0, 0.0, 0.0, 0.0007528, 0.0, 1.0, 0.9989, 1.0, 1.0, 0.0, 0.0, 0.0, 0.0, 0.0, 0.0]): _vg.add([_i], _w, 'REPLACE')
_m = ob_cube.modifiers.new('Armature', 'ARMATURE')
_m.object = ob_armature
ob_armature.location = (-0.6642, -0.7771, -0.0777)

# ---- collection membership
col_collection.objects.link(ob_cube)
col_collection.objects.link(ob_armature)

# ---- scene / render settings (as saved in the file)
scene.frame_start = 1; scene.frame_end = 250; scene.frame_set(45)
scene.render.engine = 'BLENDER_EEVEE_NEXT'
scene.cycles.sampling_pattern = 'TABULATED_SOBOL'
scene.cycles.use_light_tree = False
scene.view_settings.view_transform = 'Filmic'
bpy.context.view_layer.update()

# ---- added for rendering (the .blend has no active camera and no usable light): camera, sun
cam_auto = bpy.data.cameras.new('AutoCamera')
cam_auto.lens = 50.0
cam_auto.sensor_width = 36.0
cam_auto.clip_end = 1000.0
ob_auto_camera = bpy.data.objects.new('AutoCamera', cam_auto)
scene.collection.objects.link(ob_auto_camera)
ob_auto_camera.location = (6.85433, -9.65645, 6.31587)
ob_auto_camera.rotation_euler = (1.09748, -7.21219e-08, 0.694738)
scene.camera = ob_auto_camera
light_auto_sun = bpy.data.lights.new('AutoSun', 'SUN')
light_auto_sun.energy = 3.0
light_auto_sun.angle = 0.0523599
ob_auto_sun = bpy.data.objects.new('AutoSun', light_auto_sun)
scene.collection.objects.link(ob_auto_sun)
ob_auto_sun.rotation_euler = (0.872665, 0.174533, 0.523599)
bpy.context.view_layer.update()
